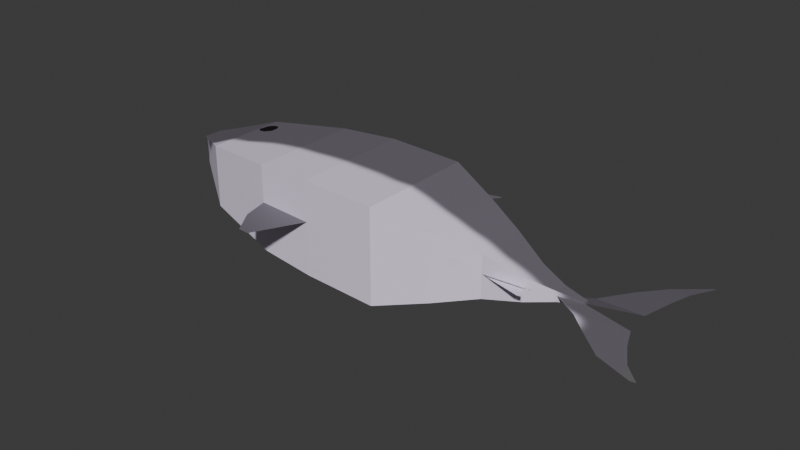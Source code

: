 # Source: tiburon.blend  (saved by Blender 4.3.34; exported with 4.5.12 LTS)
import bpy
from mathutils import Matrix  # noqa: F401  (used for matrix-valued properties, if any)

bpy.ops.wm.read_factory_settings(use_empty=True)
scene = bpy.context.scene
scene.name = 'Scene'

# ---- collections
col_collection = bpy.data.collections.new('Collection'); scene.collection.children.link(col_collection)

# ---- images (referenced by path relative to the original .blend; pixels are not part of the script)
import os
ASSET_DIR = os.environ.get("B2B_ASSET_DIR", "")  # directory of the original .blend (textures are referenced by path, not embedded)
HERE = os.path.dirname(os.path.abspath(__file__))  # packed textures are extracted next to this script under _unpacked/

def load_image(name, relpath, width, height, colorspace="sRGB"):
    """Load a texture the original file referenced (path relative to the .blend, or extracted next to this script)."""
    p = next((c for c in (os.path.join(HERE, relpath), os.path.join(ASSET_DIR, relpath)) if relpath and os.path.exists(c)), "")
    if p:
        img = bpy.data.images.load(p, check_existing=True)
        img.name = name
    else:  # same state as the original file: an image datablock whose file is absent (Cycles renders it pink)
        img = bpy.data.images.new(name, width, height)
        img.source = "FILE"
        img.filepath = "//" + (relpath or name)
    img.colorspace_settings.name = colorspace
    return img
img_cube_base_color = load_image('Cube Base Color', '_unpacked/Cube_Base_Color.0bac0ad0.png', 2048, 2048, 'sRGB')

# ---- materials (node trees are filled in below, after node groups)
mat_material_001 = bpy.data.materials.new('Material.001')

# ---- material node trees
mat_material_001.use_nodes = True; mat_material_001.node_tree.nodes.clear()
_N = mat_material_001.node_tree.nodes; _L = mat_material_001.node_tree.links
n0 = _N.new('ShaderNodeBsdfPrincipled'); n0.name = 'Principled BSDF'; n0.location = (10, 300)
n1 = _N.new('ShaderNodeOutputMaterial'); n1.name = 'Material Output'; n1.location = (300, 300)
n2 = _N.new('ShaderNodeTexImage'); n2.name = 'Image Texture'; n2.location = (-280, 280)
n2.image = img_cube_base_color
_L.new(n0.outputs[0], n1.inputs[0])
_L.new(n2.outputs[0], n0.inputs[0])
n1.is_active_output = True

# ---- world
world_world = bpy.data.worlds.new('World'); scene.world = world_world
world_world.use_nodes = True; world_world.node_tree.nodes.clear()
_N = world_world.node_tree.nodes; _L = world_world.node_tree.links
n0 = _N.new('ShaderNodeOutputWorld'); n0.name = 'World Output'; n0.location = (300, 300)
n1 = _N.new('ShaderNodeBackground'); n1.name = 'Background'; n1.location = (10, 300)
n1.inputs[0].default_value = (0.05088, 0.05088, 0.05088, 1.0)
_L.new(n1.outputs[0], n0.inputs[0])
n0.is_active_output = True
world_world.color = (0.05088, 0.05088, 0.05088)
world_world.sun_shadow_jitter_overblur = 0.0

# ---- meshes
me_cube_005 = bpy.data.meshes.new('Cube.005')
me_cube_005.from_pydata([(-0.2501, -0.3372, -0.3567), (-0.2501, -0.3372, 0.3601), (-0.2501, 0.5753, -0.3567), (-0.2501, 0.5753, 0.3601), (0.3403, -0.3679, -0.3567), (0.3403, -0.3679, 0.3601), (0.3403, 0.5446, -0.3567), (0.3403, 0.5446, 0.3601), (0.7237, 0.4093, 0.2539), (0.7237, 0.4093, -0.2504), (0.7237, -0.2326, -0.2504), (0.7237, -0.2326, 0.2539), (1.03, 0.2894, 0.1596), (1.03, 0.2894, -0.1562), (1.03, -0.1127, -0.1562), (1.03, -0.1127, 0.1596), (1.314, 0.1418, 0.08888), (1.314, 0.1418, -0.08544), (1.314, -0.08013, -0.08544), (1.314, -0.08013, 0.08888), (1.517, 0.07801, 0.03878), (1.517, 0.07801, -0.03534), (1.517, -0.01635, -0.03534), (1.517, -0.01635, 0.03878), (1.694, 0.0462, 0.01379), (1.694, 0.0462, -0.01036), (1.694, 0.01546, -0.01036), (1.694, 0.01546, 0.01379), (-0.6949, 0.5424, -0.3309), (-0.6949, -0.3044, -0.3309), (-0.6949, -0.3044, 0.3343), (-0.6949, 0.5424, 0.3343), (-1.098, 0.4983, -0.2751), (-1.098, -0.2066, -0.2751), (-1.098, -0.2066, 0.2785), (-1.098, 0.4983, 0.2785), (-1.343, 0.4697, -0.2406), (-1.343, -0.1473, -0.2406), (-1.343, -0.1473, 0.2441), (-1.343, 0.4697, 0.2441), (-1.661, 0.4035, -0.1314), (-1.661, 0.06458, -0.1314), (-1.661, 0.06458, 0.1348), (-1.661, 0.4035, 0.1348), (-1.891, 0.3635, -0.05476), (-1.891, 0.2197, -0.05476), (-1.891, 0.2197, 0.05819), (-1.891, 0.3635, 0.05819), (-1.941, 0.3101, -0.01286), (-1.941, 0.273, -0.01286), (-1.941, 0.273, 0.0163), (-1.941, 0.3101, 0.0163), (-0.2501, 0.1096, -0.3567), (-0.2501, 0.1096, 0.3601), (0.3403, 0.07888, -0.3567), (0.3403, 0.07888, 0.3601), (0.7237, 0.08169, -0.2504), (0.7237, 0.08169, 0.2539), (1.03, 0.08417, -0.1562), (1.03, 0.08417, 0.1596), (1.314, 0.02853, -0.08544), (1.314, 0.02853, 0.08888), (1.517, 0.02985, -0.03534), (1.517, 0.02985, 0.03878), (1.694, 0.03051, -0.01036), (1.694, 0.03051, 0.01379), (-0.6949, 0.1102, -0.3309), (-0.6949, 0.1102, 0.3343), (-1.098, 0.1385, -0.2751), (-1.098, 0.1385, 0.2785), (-1.343, 0.1548, -0.2406), (-1.343, 0.1548, 0.2441), (-1.661, 0.2305, -0.1314), (-1.661, 0.2305, 0.1348), (-1.891, 0.2901, -0.05476), (-1.891, 0.2901, 0.05819), (-1.941, 0.2912, -0.01286), (-1.941, 0.2912, 0.0163), (-0.2501, -0.3372, 0.05221), (-0.2501, 0.5753, 0.05221), (0.3403, 0.5446, 0.05221), (0.3403, -0.3679, 0.05221), (0.7237, 0.4093, 0.03724), (0.7237, -0.2326, 0.03724), (1.03, 0.2894, 0.02396), (1.03, -0.1127, 0.02396), (1.314, 0.1418, 0.014), (1.314, -0.08013, 0.014), (1.517, 0.07801, 0.006939), (1.517, -0.01635, 0.006939), (1.694, 0.0462, 0.003419), (1.694, 0.01546, 0.003419), (-0.6949, -0.3044, 0.04857), (-0.6949, 0.5424, 0.04857), (-1.098, -0.2066, 0.04072), (-1.098, 0.4983, 0.04072), (-1.343, -0.1473, 0.03586), (-1.343, 0.4697, 0.03586), (-1.661, 0.06458, 0.02047), (-1.661, 0.4035, 0.02047), (-1.891, 0.2197, 0.009675), (-1.891, 0.3635, 0.009675), (-1.941, 0.273, 0.003772), (-1.941, 0.3101, 0.003772), (-1.941, 0.2912, 0.003772), (1.694, 0.03051, 0.003419), (0.06856, 0.5587, -0.3567), (0.06856, 0.5587, 0.3601), (0.06856, -0.3538, -0.3567), (0.06856, -0.3538, 0.3601), (0.06856, 0.093, 0.3601), (0.06856, 0.093, -0.3567), (0.06856, -0.3538, 0.05221), (0.06856, 0.5587, 0.05221), (0.3069, 0.6866, 0.03122), (0.4916, 0.6214, 0.02401), (0.176, 0.6934, 0.03122), (0.3316, 0.8275, 0.01159), (0.4214, 0.7958, 0.008084), (0.268, 0.8308, 0.01159), (0.4584, 0.9081, -0.002556), (0.4713, 0.9036, -0.00306), (0.4492, 0.9086, -0.002556), (-0.3505, -0.5259, 0.0516), (-0.647, -0.504, 0.04918), (-0.4391, -0.6965, 0.05075), (-0.5269, -0.69, 0.05003), (1.666, 0.1889, -0.04863), (2.03, 0.1233, 0.002929), (1.817, 0.3911, -0.04092), (2.072, 0.3451, -0.004778), (1.975, 0.5578, -0.03278), (2.115, 0.5325, -0.01291), (2.183, 0.7127, -0.02401), (2.2, 0.7097, -0.02169), (1.706, -0.1332, 0.008586), (2.048, -0.07166, 0.001773), (1.857, -0.2712, 0.007729), (2.112, -0.2251, 0.002629), (2.03, -0.4206, 0.006928), (2.205, -0.389, 0.003431), (2.288, -0.5139, 0.005564), (2.326, -0.5069, 0.004794), (1.337, -0.1826, 0.01914), (1.379, -0.1778, 0.01883)], [], [(79, 2, 28, 93), (113, 107, 7, 80), (81, 4, 10, 83), (112, 109, 1, 78), (111, 54, 4, 108), (110, 53, 1, 109), (57, 11, 15, 59), (54, 6, 9, 56), (55, 5, 11, 57), (80, 7, 8, 82), (84, 12, 16, 86), (82, 8, 12, 84), (83, 10, 14, 85), (56, 9, 13, 58), (87, 18, 22, 89), (85, 14, 18, 87), (58, 13, 17, 60), (59, 15, 19, 61), (63, 23, 27, 65), (60, 17, 21, 62), (61, 19, 23, 63), (86, 16, 20, 88), (105, 65, 27, 91), (88, 20, 24, 90), (89, 22, 26, 91), (62, 21, 25, 64), (92, 30, 34, 94), (78, 1, 30, 92), (53, 3, 31, 67), (52, 0, 29, 66), (69, 35, 39, 71), (67, 31, 35, 69), (66, 29, 33, 68), (93, 28, 32, 95), (97, 36, 40, 99), (68, 33, 37, 70), (95, 32, 36, 97), (94, 34, 38, 96), (73, 43, 47, 75), (96, 38, 42, 98), (71, 39, 43, 73), (70, 37, 41, 72), (75, 47, 51, 77), (72, 41, 45, 74), (99, 40, 44, 101), (98, 42, 46, 100), (104, 77, 51, 103), (74, 45, 49, 76), (101, 44, 48, 103), (100, 46, 50, 102), (44, 74, 76, 48), (102, 50, 77, 104), (40, 72, 74, 44), (46, 75, 77, 50), (36, 70, 72, 40), (38, 71, 73, 42), (42, 73, 75, 46), (32, 68, 70, 36), (28, 66, 68, 32), (30, 67, 69, 34), (34, 69, 71, 38), (2, 52, 66, 28), (1, 53, 67, 30), (22, 62, 64, 26), (90, 24, 65, 105), (16, 61, 63, 20), (18, 60, 62, 22), (20, 63, 65, 24), (12, 59, 61, 16), (14, 58, 60, 18), (10, 56, 58, 14), (7, 55, 57, 8), (4, 54, 56, 10), (8, 57, 59, 12), (107, 3, 53, 110), (106, 6, 54, 111), (25, 90, 105, 64), (49, 102, 104, 76), (45, 100, 102, 49), (47, 101, 103, 51), (76, 104, 103, 48), (41, 98, 100, 45), (43, 99, 101, 47), (37, 96, 98, 41), (33, 94, 96, 37), (35, 95, 97, 39), (39, 97, 99, 43), (31, 93, 95, 35), (0, 78, 92, 29), (29, 92, 94, 33), (23, 89, 91, 27), (21, 88, 90, 25), (64, 105, 91, 26), (17, 86, 88, 21), (15, 85, 87, 19), (19, 87, 89, 23), (11, 83, 85, 15), (9, 82, 84, 13), (13, 84, 86, 17), (6, 80, 82, 9), (108, 112, 78, 0), (5, 81, 83, 11), (106, 113, 80, 6), (3, 79, 93, 31), (2, 79, 113, 106), (4, 81, 112, 108), (2, 106, 111, 52), (7, 107, 110, 55), (55, 110, 109, 5), (52, 111, 108, 0), (81, 5, 109, 112), (79, 3, 107, 113), (80, 113, 116, 114), (82, 80, 114, 115), (114, 116, 119, 117), (115, 114, 117, 118), (117, 119, 122, 120), (118, 117, 120, 121), (92, 78, 123, 124), (124, 123, 125, 126), (21, 25, 128, 127), (127, 128, 130, 129), (129, 130, 132, 131), (131, 132, 134, 133), (91, 89, 135, 136), (136, 135, 137, 138), (138, 137, 139, 140), (140, 139, 141, 142), (87, 85, 143, 144)])
_uv = me_cube_005.uv_layers.new(name='UVMap')
_uv.uv.foreach_set('vector', [0.5695, 0.4898, 0.6681, 0.4898, 0.6619, 0.5959, 0.5704, 0.5959, 0.5695, 0.4129, 0.4952, 0.4129, 0.4952, 0.3473, 0.5695, 0.3473, 0.7647, 0.5549, 0.8633, 0.5549, 0.8377, 0.646, 0.7683, 0.646, 0.7647, 0.4893, 0.6904, 0.4893, 0.6904, 0.4123, 0.7647, 0.4123, 0.3653, 0.4042, 0.3653, 0.3386, 0.473, 0.333, 0.473, 0.3986, 0.1233, 0.498, 0.1233, 0.421, 0.2309, 0.4266, 0.2309, 0.5036, 0.1173, 0.656, 0.1931, 0.66, 0.1599, 0.7324, 0.1125, 0.7299, 0.3653, 0.3386, 0.2532, 0.3444, 0.2816, 0.2501, 0.3605, 0.246, 0.1233, 0.5637, 0.2309, 0.5693, 0.1931, 0.66, 0.1173, 0.656, 0.5695, 0.3473, 0.4952, 0.3473, 0.5208, 0.2522, 0.5731, 0.2522, 0.5763, 0.1758, 0.5436, 0.1758, 0.5606, 0.1044, 0.5787, 0.1044, 0.5731, 0.2522, 0.5208, 0.2522, 0.5436, 0.1758, 0.5763, 0.1758, 0.7683, 0.646, 0.8377, 0.646, 0.8149, 0.7187, 0.7715, 0.7187, 0.3605, 0.246, 0.2816, 0.2501, 0.3072, 0.1746, 0.3567, 0.172, 0.7739, 0.7868, 0.7979, 0.7868, 0.7858, 0.8351, 0.7756, 0.8351, 0.7715, 0.7187, 0.8149, 0.7187, 0.7979, 0.7868, 0.7739, 0.7868, 0.3567, 0.172, 0.3072, 0.1746, 0.3397, 0.1043, 0.367, 0.1029, 0.1125, 0.7299, 0.1599, 0.7324, 0.1482, 0.8003, 0.122, 0.799, 0.1189, 0.8479, 0.13, 0.8485, 0.12, 0.8906, 0.1164, 0.8904, 0.367, 0.1029, 0.3397, 0.1043, 0.3528, 0.05443, 0.3644, 0.05383, 0.122, 0.799, 0.1482, 0.8003, 0.13, 0.8485, 0.1189, 0.8479, 0.5787, 0.1044, 0.5606, 0.1044, 0.5727, 0.05419, 0.5804, 0.05419, 0.7424, 0.9032, 0.7399, 0.9032, 0.7399, 0.8996, 0.7424, 0.8996, 0.5804, 0.05419, 0.5727, 0.05419, 0.5788, 0.01112, 0.5813, 0.01112, 0.7756, 0.8351, 0.7858, 0.8351, 0.7797, 0.8773, 0.7764, 0.8773, 0.3644, 0.05383, 0.3528, 0.05443, 0.3584, 0.0115, 0.3622, 0.01131, 0.7655, 0.3047, 0.6966, 0.3047, 0.71, 0.2067, 0.7674, 0.2067, 0.7647, 0.4123, 0.6904, 0.4123, 0.6966, 0.3047, 0.7655, 0.3047, 0.1233, 0.421, 0.01112, 0.4152, 0.02448, 0.3085, 0.1286, 0.3139, 0.3653, 0.4812, 0.473, 0.4756, 0.4708, 0.5832, 0.3709, 0.5883, 0.1265, 0.2165, 0.03989, 0.212, 0.04968, 0.1532, 0.1255, 0.1572, 0.1286, 0.3139, 0.02448, 0.3085, 0.03989, 0.212, 0.1265, 0.2165, 0.3709, 0.5883, 0.4708, 0.5832, 0.4526, 0.6813, 0.3695, 0.6856, 0.5704, 0.5959, 0.6619, 0.5959, 0.6485, 0.6917, 0.5723, 0.6917, 0.5734, 0.75, 0.6401, 0.75, 0.6138, 0.825, 0.5771, 0.825, 0.3695, 0.6856, 0.4526, 0.6813, 0.4416, 0.7411, 0.3688, 0.7449, 0.5723, 0.6917, 0.6485, 0.6917, 0.6401, 0.75, 0.5734, 0.75, 0.7674, 0.2067, 0.71, 0.2067, 0.7184, 0.147, 0.7686, 0.147, 0.1108, 0.07955, 0.0691, 0.07739, 0.08127, 0.02246, 0.09895, 0.02338, 0.7686, 0.147, 0.7184, 0.147, 0.7447, 0.06813, 0.7723, 0.06813, 0.1255, 0.1572, 0.04968, 0.1532, 0.0691, 0.07739, 0.1108, 0.07955, 0.3688, 0.7449, 0.4416, 0.7411, 0.3952, 0.8202, 0.3552, 0.8223, 0.09895, 0.02338, 0.08127, 0.02246, 0.09455, 0.01112, 0.09912, 0.01135, 0.3552, 0.8223, 0.3952, 0.8202, 0.3612, 0.8775, 0.3443, 0.8784, 0.5771, 0.825, 0.6138, 0.825, 0.5953, 0.8794, 0.5797, 0.8794, 0.7723, 0.06813, 0.7447, 0.06813, 0.7632, 0.01112, 0.7749, 0.01112, 0.7035, 0.917, 0.7005, 0.917, 0.7005, 0.9125, 0.7035, 0.9125, 0.3443, 0.8784, 0.3612, 0.8775, 0.3493, 0.8901, 0.3449, 0.8903, 0.7021, 0.8996, 0.7176, 0.8996, 0.7075, 0.9125, 0.7035, 0.9125, 0.7021, 0.9343, 0.6904, 0.9343, 0.7005, 0.9214, 0.7035, 0.9214, 0.3266, 0.8793, 0.3443, 0.8784, 0.3449, 0.8903, 0.3403, 0.8906, 0.7035, 0.9214, 0.7005, 0.9214, 0.7005, 0.917, 0.7035, 0.917, 0.3136, 0.8245, 0.3552, 0.8223, 0.3443, 0.8784, 0.3266, 0.8793, 0.1159, 0.02426, 0.09895, 0.02338, 0.09912, 0.01135, 0.1035, 0.01158, 0.293, 0.7488, 0.3688, 0.7449, 0.3552, 0.8223, 0.3136, 0.8245, 0.1983, 0.161, 0.1255, 0.1572, 0.1108, 0.07955, 0.1507, 0.08163, 0.1507, 0.08163, 0.1108, 0.07955, 0.09895, 0.02338, 0.1159, 0.02426, 0.2828, 0.6901, 0.3695, 0.6856, 0.3688, 0.7449, 0.293, 0.7488, 0.2668, 0.5937, 0.3709, 0.5883, 0.3695, 0.6856, 0.2828, 0.6901, 0.2285, 0.3191, 0.1286, 0.3139, 0.1265, 0.2165, 0.2097, 0.2208, 0.2097, 0.2208, 0.1265, 0.2165, 0.1255, 0.1572, 0.1983, 0.161, 0.2532, 0.487, 0.3653, 0.4812, 0.3709, 0.5883, 0.2668, 0.5937, 0.2309, 0.4266, 0.1233, 0.421, 0.1286, 0.3139, 0.2285, 0.3191, 0.3755, 0.05326, 0.3644, 0.05383, 0.3622, 0.01131, 0.3658, 0.01112, 0.7424, 0.907, 0.7399, 0.907, 0.7399, 0.9032, 0.7424, 0.9032, 0.0947, 0.7975, 0.122, 0.799, 0.1189, 0.8479, 0.1073, 0.8473, 0.3931, 0.1015, 0.367, 0.1029, 0.3644, 0.05383, 0.3755, 0.05326, 0.1073, 0.8473, 0.1189, 0.8479, 0.1164, 0.8904, 0.1126, 0.8902, 0.06303, 0.7273, 0.1125, 0.7299, 0.122, 0.799, 0.0947, 0.7975, 0.4041, 0.1696, 0.3567, 0.172, 0.367, 0.1029, 0.3931, 0.1015, 0.4362, 0.2421, 0.3605, 0.246, 0.3567, 0.172, 0.4041, 0.1696, 0.01112, 0.5578, 0.1233, 0.5637, 0.1173, 0.656, 0.03841, 0.6519, 0.473, 0.333, 0.3653, 0.3386, 0.3605, 0.246, 0.4362, 0.2421, 0.03841, 0.6519, 0.1173, 0.656, 0.1125, 0.7299, 0.06303, 0.7273, 0.01112, 0.4922, 0.01112, 0.4152, 0.1233, 0.421, 0.1233, 0.498, 0.2532, 0.41, 0.2532, 0.3444, 0.3653, 0.3386, 0.3653, 0.4042, 0.7457, 0.907, 0.7424, 0.907, 0.7424, 0.9032, 0.7457, 0.9032, 0.7075, 0.9214, 0.7035, 0.9214, 0.7035, 0.917, 0.7075, 0.917, 0.7176, 0.9343, 0.7021, 0.9343, 0.7035, 0.9214, 0.7075, 0.9214, 0.6904, 0.8996, 0.7021, 0.8996, 0.7035, 0.9125, 0.7005, 0.9125, 0.7075, 0.917, 0.7035, 0.917, 0.7035, 0.9125, 0.7075, 0.9125, 0.809, 0.06813, 0.7723, 0.06813, 0.7749, 0.01112, 0.7905, 0.01112, 0.5495, 0.825, 0.5771, 0.825, 0.5797, 0.8794, 0.568, 0.8794, 0.8353, 0.147, 0.7686, 0.147, 0.7723, 0.06813, 0.809, 0.06813, 0.8436, 0.2067, 0.7674, 0.2067, 0.7686, 0.147, 0.8353, 0.147, 0.5149, 0.6917, 0.5723, 0.6917, 0.5734, 0.75, 0.5232, 0.75, 0.5232, 0.75, 0.5734, 0.75, 0.5771, 0.825, 0.5495, 0.825, 0.5014, 0.5959, 0.5704, 0.5959, 0.5723, 0.6917, 0.5149, 0.6917, 0.8633, 0.4123, 0.7647, 0.4123, 0.7655, 0.3047, 0.8571, 0.3047, 0.8571, 0.3047, 0.7655, 0.3047, 0.7674, 0.2067, 0.8436, 0.2067, 0.7679, 0.8351, 0.7756, 0.8351, 0.7764, 0.8773, 0.7739, 0.8773, 0.5906, 0.05419, 0.5804, 0.05419, 0.5813, 0.01112, 0.5846, 0.01112, 0.7457, 0.9032, 0.7424, 0.9032, 0.7424, 0.8996, 0.7457, 0.8996, 0.6027, 0.1044, 0.5787, 0.1044, 0.5804, 0.05419, 0.5906, 0.05419, 0.7387, 0.7187, 0.7715, 0.7187, 0.7739, 0.7868, 0.7558, 0.7868, 0.7558, 0.7868, 0.7739, 0.7868, 0.7756, 0.8351, 0.7679, 0.8351, 0.716, 0.646, 0.7683, 0.646, 0.7715, 0.7187, 0.7387, 0.7187, 0.6425, 0.2522, 0.5731, 0.2522, 0.5763, 0.1758, 0.6198, 0.1758, 0.6198, 0.1758, 0.5763, 0.1758, 0.5787, 0.1044, 0.6027, 0.1044, 0.6681, 0.3473, 0.5695, 0.3473, 0.5731, 0.2522, 0.6425, 0.2522, 0.8633, 0.4893, 0.7647, 0.4893, 0.7647, 0.4123, 0.8633, 0.4123, 0.6904, 0.5549, 0.7647, 0.5549, 0.7683, 0.646, 0.716, 0.646, 0.6681, 0.4129, 0.5695, 0.4129, 0.5695, 0.3473, 0.6681, 0.3473, 0.4952, 0.4898, 0.5695, 0.4898, 0.5704, 0.5959, 0.5014, 0.5959, 0.6681, 0.4898, 0.5695, 0.4898, 0.5695, 0.4129, 0.6681, 0.4129, 0.8633, 0.5549, 0.7647, 0.5549, 0.7647, 0.4893, 0.8633, 0.4893, 0.2532, 0.487, 0.2532, 0.41, 0.3653, 0.4042, 0.3653, 0.4812, 0.01112, 0.5578, 0.01112, 0.4922, 0.1233, 0.498, 0.1233, 0.5637, 0.1233, 0.5637, 0.1233, 0.498, 0.2309, 0.5036, 0.2309, 0.5693, 0.3653, 0.4812, 0.3653, 0.4042, 0.473, 0.3986, 0.473, 0.4756, 0.7647, 0.5549, 0.6904, 0.5549, 0.6904, 0.4893, 0.7647, 0.4893, 0.5695, 0.4898, 0.4952, 0.4898, 0.4952, 0.4129, 0.5695, 0.4129, 0.9777, 0.3545, 0.9889, 0.4192, 0.9513, 0.4012, 0.9459, 0.37, 0.9889, 0.2572, 0.9777, 0.3545, 0.9459, 0.37, 0.9513, 0.3231, 0.9459, 0.37, 0.9513, 0.4012, 0.914, 0.387, 0.9114, 0.3718, 0.9513, 0.3231, 0.9459, 0.37, 0.9114, 0.3718, 0.914, 0.349, 0.9114, 0.3718, 0.914, 0.387, 0.8859, 0.3485, 0.8855, 0.3463, 0.914, 0.349, 0.9114, 0.3718, 0.8855, 0.3463, 0.8859, 0.3431, 0.8855, 0.7978, 0.8855, 0.6902, 0.9327, 0.711, 0.9327, 0.7827, 0.9327, 0.7827, 0.9327, 0.711, 0.9753, 0.7293, 0.9753, 0.7505, 0.8855, 0.01112, 0.9217, 0.03484, 0.9677, 0.1043, 0.893, 0.0553, 0.893, 0.0553, 0.9677, 0.1043, 0.938, 0.15, 0.8857, 0.1156, 0.8857, 0.1156, 0.938, 0.15, 0.9143, 0.1899, 0.8855, 0.171, 0.8855, 0.171, 0.9143, 0.1899, 0.8995, 0.2349, 0.8962, 0.2327, 0.9179, 0.6393, 0.8855, 0.6679, 0.8916, 0.6147, 0.9543, 0.5592, 0.9543, 0.5592, 0.8916, 0.6147, 0.888, 0.5656, 0.9349, 0.5241, 0.9349, 0.5241, 0.888, 0.5656, 0.8855, 0.5105, 0.9177, 0.482, 0.9177, 0.482, 0.8855, 0.5105, 0.9064, 0.4477, 0.9135, 0.4415, 0.9084, 0.8405, 0.8855, 0.9055, 0.8855, 0.8296, 0.8889, 0.82])
me_cube_005.materials.append(mat_material_001)
me_cube_005.update()

# ---- objects
ob_empty = bpy.data.objects.new('Empty', None)
ob_cube = bpy.data.objects.new('Cube', me_cube_005)

# ---- transforms, parenting, visibility, modifiers, constraints
ob_empty.location = (0.0, 0.0, 0.0)
ob_empty.empty_display_type = 'IMAGE'
ob_empty.empty_display_size = 5.0
ob_cube.location = (0.0, 0.0, 0.0)

# ---- collection membership
scene.collection.objects.link(ob_empty)
scene.collection.objects.link(ob_cube)

# ---- scene / render settings (as saved in the file)
scene.frame_start = 1; scene.frame_end = 250; scene.frame_set(1)
scene.render.engine = 'BLENDER_EEVEE_NEXT'
bpy.context.view_layer.update()

# ---- added for rendering (the .blend has no active camera and no usable light): camera, sun
cam_auto = bpy.data.cameras.new('AutoCamera')
cam_auto.lens = 50.0
cam_auto.sensor_width = 36.0
cam_auto.clip_end = 1000.0
ob_auto_camera = bpy.data.objects.new('AutoCamera', cam_auto)
scene.collection.objects.link(ob_auto_camera)
ob_auto_camera.location = (4.46251, -5.01791, 3.4177)
ob_auto_camera.rotation_euler = (1.09748, -7.21219e-08, 0.694738)
scene.camera = ob_auto_camera
light_auto_sun = bpy.data.lights.new('AutoSun', 'SUN')
light_auto_sun.energy = 3.0
light_auto_sun.angle = 0.0523599
ob_auto_sun = bpy.data.objects.new('AutoSun', light_auto_sun)
scene.collection.objects.link(ob_auto_sun)
ob_auto_sun.rotation_euler = (0.872665, 0.174533, 0.523599)
bpy.context.view_layer.update()
